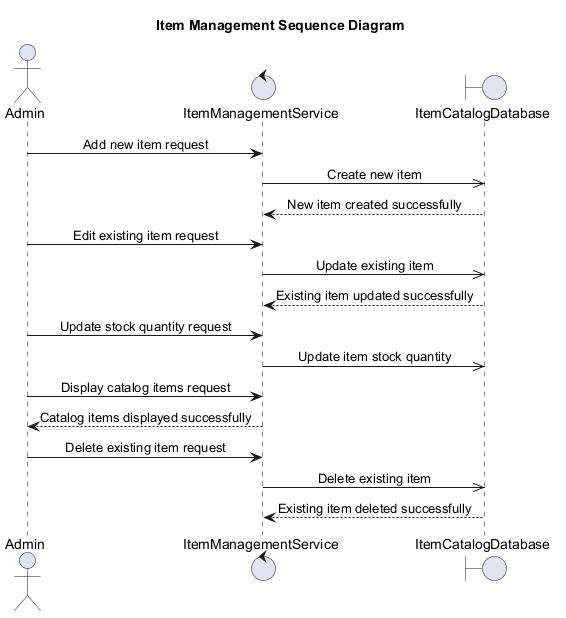

The diagram above was rendered by PlantUML. Its source (embedded in the PNG):
@startuml
' Auto-generated by AutoForge Architecture Agent
' Diagram type: UML Sequence Diagram
skinparam shadowing false
skinparam sequenceMessageAlign center

title Item Management Sequence Diagram

actor "Admin" as ACTOR_001
control "ItemManagementService" as CONTROL_001
boundary "ItemCatalogDatabase" as BOUNDARY_001

ACTOR_001 -> CONTROL_001: Add new item request
CONTROL_001 ->> BOUNDARY_001: Create new item
BOUNDARY_001 --> CONTROL_001: New item created successfully
ACTOR_001 -> CONTROL_001: Edit existing item request
CONTROL_001 ->> BOUNDARY_001: Update existing item
BOUNDARY_001 --> CONTROL_001: Existing item updated successfully
ACTOR_001 -> CONTROL_001: Update stock quantity request
CONTROL_001 ->> BOUNDARY_001: Update item stock quantity
ACTOR_001 -> CONTROL_001: Display catalog items request
CONTROL_001 --> ACTOR_001: Catalog items displayed successfully
ACTOR_001 -> CONTROL_001: Delete existing item request
CONTROL_001 ->> BOUNDARY_001: Delete existing item
BOUNDARY_001 --> CONTROL_001: Existing item deleted successfully

@enduml